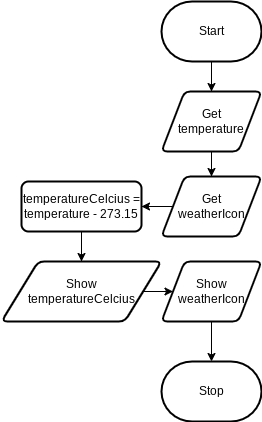

The diagram above was exported from draw.io. Its source (the exported page's mxGraphModel, read from the mxfile embedded in the PNG):
<mxGraphModel dx="1086" dy="692" grid="1" gridSize="10" guides="1" tooltips="1" connect="1" arrows="1" fold="1" page="1" pageScale="1" pageWidth="850" pageHeight="1100" math="0" shadow="0">
  <root>
    <mxCell id="0" />
    <mxCell id="1" parent="0" />
    <mxCell id="4" style="edgeStyle=orthogonalEdgeStyle;html=1;rounded=0;startArrow=none;" parent="1" source="15" target="3" edge="1">
      <mxGeometry relative="1" as="geometry" />
    </mxCell>
    <mxCell id="21" style="edgeStyle=none;html=1;" parent="1" source="2" target="6" edge="1">
      <mxGeometry relative="1" as="geometry" />
    </mxCell>
    <mxCell id="2" value="Start" style="strokeWidth=2;html=1;shape=mxgraph.flowchart.terminator;whiteSpace=wrap;" parent="1" vertex="1">
      <mxGeometry x="250" y="280" width="100" height="60" as="geometry" />
    </mxCell>
    <mxCell id="3" value="Stop" style="strokeWidth=2;html=1;shape=mxgraph.flowchart.terminator;whiteSpace=wrap;" parent="1" vertex="1">
      <mxGeometry x="250" y="640" width="100" height="60" as="geometry" />
    </mxCell>
    <mxCell id="5" value="" style="edgeStyle=orthogonalEdgeStyle;html=1;rounded=0;endArrow=none;" parent="1" source="2" target="6" edge="1">
      <mxGeometry relative="1" as="geometry">
        <mxPoint x="280" y="370" as="sourcePoint" />
        <mxPoint x="280" y="450" as="targetPoint" />
      </mxGeometry>
    </mxCell>
    <mxCell id="20" style="edgeStyle=none;html=1;entryX=0.5;entryY=0;entryDx=0;entryDy=0;" parent="1" source="6" target="9" edge="1">
      <mxGeometry relative="1" as="geometry" />
    </mxCell>
    <mxCell id="6" value="Get&lt;br&gt;temperature" style="shape=parallelogram;html=1;strokeWidth=2;perimeter=parallelogramPerimeter;whiteSpace=wrap;rounded=1;arcSize=12;size=0.23;" parent="1" vertex="1">
      <mxGeometry x="250" y="370" width="100" height="60" as="geometry" />
    </mxCell>
    <mxCell id="8" value="" style="edgeStyle=orthogonalEdgeStyle;html=1;rounded=0;startArrow=none;endArrow=none;" parent="1" source="6" target="9" edge="1">
      <mxGeometry relative="1" as="geometry">
        <mxPoint x="280" y="440" as="sourcePoint" />
        <mxPoint x="280" y="610" as="targetPoint" />
      </mxGeometry>
    </mxCell>
    <mxCell id="19" style="edgeStyle=none;html=1;" parent="1" source="9" target="11" edge="1">
      <mxGeometry relative="1" as="geometry" />
    </mxCell>
    <mxCell id="9" value="Get&lt;br&gt;weatherIcon" style="shape=parallelogram;html=1;strokeWidth=2;perimeter=parallelogramPerimeter;whiteSpace=wrap;rounded=1;arcSize=12;size=0.23;" parent="1" vertex="1">
      <mxGeometry x="250" y="455" width="100" height="60" as="geometry" />
    </mxCell>
    <mxCell id="10" value="" style="edgeStyle=orthogonalEdgeStyle;html=1;rounded=0;startArrow=none;endArrow=none;" parent="1" source="9" target="11" edge="1">
      <mxGeometry relative="1" as="geometry">
        <mxPoint x="280" y="520" as="sourcePoint" />
        <mxPoint x="280" y="610" as="targetPoint" />
      </mxGeometry>
    </mxCell>
    <mxCell id="16" style="edgeStyle=none;html=1;entryX=0.5;entryY=0;entryDx=0;entryDy=0;" parent="1" source="11" target="13" edge="1">
      <mxGeometry relative="1" as="geometry" />
    </mxCell>
    <mxCell id="11" value="temperatureCelcius =&lt;br&gt;temperature -&amp;nbsp;273.15" style="rounded=1;whiteSpace=wrap;html=1;absoluteArcSize=1;arcSize=14;strokeWidth=2;" parent="1" vertex="1">
      <mxGeometry x="110" y="460" width="120" height="50" as="geometry" />
    </mxCell>
    <mxCell id="12" value="" style="edgeStyle=orthogonalEdgeStyle;html=1;rounded=0;startArrow=none;endArrow=none;" parent="1" source="11" target="13" edge="1">
      <mxGeometry relative="1" as="geometry">
        <mxPoint x="280" y="660" as="sourcePoint" />
        <mxPoint x="280" y="820" as="targetPoint" />
      </mxGeometry>
    </mxCell>
    <mxCell id="18" style="edgeStyle=none;html=1;entryX=0;entryY=0.5;entryDx=0;entryDy=0;" parent="1" source="13" target="15" edge="1">
      <mxGeometry relative="1" as="geometry" />
    </mxCell>
    <mxCell id="13" value="Show&lt;br&gt;temperatureCelcius" style="shape=parallelogram;html=1;strokeWidth=2;perimeter=parallelogramPerimeter;whiteSpace=wrap;rounded=1;arcSize=12;size=0.23;" parent="1" vertex="1">
      <mxGeometry x="90" y="540" width="160" height="60" as="geometry" />
    </mxCell>
    <mxCell id="15" value="Show&lt;br&gt;weatherIcon" style="shape=parallelogram;html=1;strokeWidth=2;perimeter=parallelogramPerimeter;whiteSpace=wrap;rounded=1;arcSize=12;size=0.23;" parent="1" vertex="1">
      <mxGeometry x="250" y="540" width="100" height="60" as="geometry" />
    </mxCell>
  </root>
</mxGraphModel>